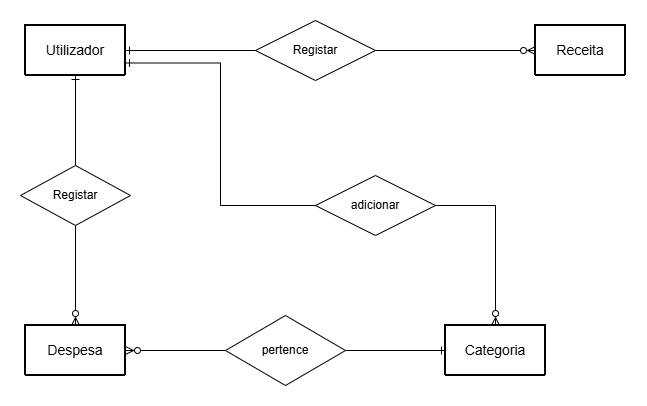

The diagram above was exported from draw.io. Its source (the exported page's mxGraphModel, read from the mxfile embedded in the PNG):
<mxGraphModel dx="778" dy="501" grid="1" gridSize="10" guides="1" tooltips="1" connect="1" arrows="1" fold="1" page="1" pageScale="1" pageWidth="850" pageHeight="1100" math="0" shadow="0">
  <root>
    <mxCell id="0" />
    <mxCell id="1" parent="0" />
    <mxCell id="9f95JyXk0gjla0aqNjyA-10" edge="1" parent="1" source="tdTGIRI9Z3aCAKjmWbYS-3" style="edgeStyle=orthogonalEdgeStyle;rounded=0;orthogonalLoop=1;jettySize=auto;html=1;exitX=1;exitY=0.5;exitDx=0;exitDy=0;entryX=0;entryY=0.5;entryDx=0;entryDy=0;endArrow=ERzeroToMany;endFill=0;" target="9f95JyXk0gjla0aqNjyA-7">
      <mxGeometry relative="1" as="geometry" />
    </mxCell>
    <mxCell id="9f95JyXk0gjla0aqNjyA-11" edge="1" parent="1" source="tdTGIRI9Z3aCAKjmWbYS-3" style="edgeStyle=orthogonalEdgeStyle;rounded=0;orthogonalLoop=1;jettySize=auto;html=1;exitX=0;exitY=0.5;exitDx=0;exitDy=0;entryX=1;entryY=0.5;entryDx=0;entryDy=0;endArrow=ERone;endFill=0;" target="9f95JyXk0gjla0aqNjyA-2">
      <mxGeometry relative="1" as="geometry" />
    </mxCell>
    <mxCell id="tdTGIRI9Z3aCAKjmWbYS-3" parent="1" style="shape=rhombus;perimeter=rhombusPerimeter;whiteSpace=wrap;html=1;align=center;" value="Registar" vertex="1">
      <mxGeometry height="60" width="120" x="280" y="75" as="geometry" />
    </mxCell>
    <mxCell id="9f95JyXk0gjla0aqNjyA-2" collapsed="1" parent="1" style="swimlane;childLayout=stackLayout;horizontal=1;startSize=50;horizontalStack=0;rounded=1;fontSize=14;fontStyle=0;strokeWidth=2;resizeParent=0;resizeLast=1;shadow=0;dashed=0;align=center;arcSize=4;whiteSpace=wrap;html=1;" value="Utilizador" vertex="1">
      <mxGeometry height="50" width="100" x="50" y="80" as="geometry">
        <mxRectangle height="100" width="160" x="20" y="200" as="alternateBounds" />
      </mxGeometry>
    </mxCell>
    <mxCell id="9f95JyXk0gjla0aqNjyA-3" parent="9f95JyXk0gjla0aqNjyA-2" style="align=left;strokeColor=none;fillColor=none;spacingLeft=4;spacingRight=4;fontSize=12;verticalAlign=top;resizable=0;rotatable=0;part=1;html=1;whiteSpace=wrap;" value="id&lt;div&gt;nome&lt;/div&gt;&lt;div&gt;email&lt;/div&gt;&lt;div&gt;&lt;br&gt;&lt;/div&gt;" vertex="1">
      <mxGeometry height="50" width="160" y="50" as="geometry" />
    </mxCell>
    <mxCell id="9f95JyXk0gjla0aqNjyA-7" collapsed="1" parent="1" style="swimlane;childLayout=stackLayout;horizontal=1;startSize=50;horizontalStack=0;rounded=1;fontSize=14;fontStyle=0;strokeWidth=2;resizeParent=0;resizeLast=1;shadow=0;dashed=0;align=center;arcSize=4;whiteSpace=wrap;html=1;" value="Receita" vertex="1">
      <mxGeometry height="50" width="90" x="560" y="80" as="geometry">
        <mxRectangle height="120" width="160" x="560" y="80" as="alternateBounds" />
      </mxGeometry>
    </mxCell>
    <mxCell id="9f95JyXk0gjla0aqNjyA-8" parent="9f95JyXk0gjla0aqNjyA-7" style="align=left;strokeColor=none;fillColor=none;spacingLeft=4;spacingRight=4;fontSize=12;verticalAlign=top;resizable=0;rotatable=0;part=1;html=1;whiteSpace=wrap;" value="id&lt;div&gt;valor&lt;/div&gt;&lt;div&gt;data&lt;/div&gt;&lt;div&gt;descricao&lt;/div&gt;&lt;div&gt;&lt;br&gt;&lt;/div&gt;" vertex="1">
      <mxGeometry height="70" width="160" y="50" as="geometry" />
    </mxCell>
    <mxCell id="9f95JyXk0gjla0aqNjyA-12" collapsed="1" parent="1" style="swimlane;childLayout=stackLayout;horizontal=1;startSize=50;horizontalStack=0;rounded=1;fontSize=14;fontStyle=0;strokeWidth=2;resizeParent=0;resizeLast=1;shadow=0;dashed=0;align=center;arcSize=4;whiteSpace=wrap;html=1;" value="Despesa" vertex="1">
      <mxGeometry height="50" width="100" x="50" y="380" as="geometry">
        <mxRectangle height="120" width="160" x="20" y="330" as="alternateBounds" />
      </mxGeometry>
    </mxCell>
    <mxCell id="9f95JyXk0gjla0aqNjyA-14" parent="9f95JyXk0gjla0aqNjyA-12" style="align=left;strokeColor=none;fillColor=none;spacingLeft=4;spacingRight=4;fontSize=12;verticalAlign=top;resizable=0;rotatable=0;part=1;html=1;whiteSpace=wrap;" value="id&lt;div&gt;valor&lt;/div&gt;&lt;div&gt;data&lt;/div&gt;&lt;div&gt;descricao&lt;/div&gt;&lt;div&gt;&lt;br&gt;&lt;/div&gt;" vertex="1">
      <mxGeometry height="70" width="160" y="50" as="geometry" />
    </mxCell>
    <mxCell id="9f95JyXk0gjla0aqNjyA-20" edge="1" parent="1" source="9f95JyXk0gjla0aqNjyA-19" style="edgeStyle=orthogonalEdgeStyle;rounded=0;orthogonalLoop=1;jettySize=auto;html=1;exitX=0.5;exitY=0;exitDx=0;exitDy=0;entryX=0.5;entryY=1;entryDx=0;entryDy=0;endArrow=ERone;endFill=0;" target="9f95JyXk0gjla0aqNjyA-2">
      <mxGeometry relative="1" as="geometry" />
    </mxCell>
    <mxCell id="9f95JyXk0gjla0aqNjyA-21" edge="1" parent="1" source="9f95JyXk0gjla0aqNjyA-19" style="edgeStyle=orthogonalEdgeStyle;rounded=0;orthogonalLoop=1;jettySize=auto;html=1;exitX=0.5;exitY=1;exitDx=0;exitDy=0;entryX=0.5;entryY=0;entryDx=0;entryDy=0;endArrow=ERzeroToMany;endFill=0;" target="9f95JyXk0gjla0aqNjyA-12">
      <mxGeometry relative="1" as="geometry" />
    </mxCell>
    <mxCell id="9f95JyXk0gjla0aqNjyA-19" parent="1" style="shape=rhombus;perimeter=rhombusPerimeter;whiteSpace=wrap;html=1;align=center;" value="Registar" vertex="1">
      <mxGeometry height="60" width="110" x="45" y="220" as="geometry" />
    </mxCell>
    <mxCell id="9f95JyXk0gjla0aqNjyA-23" collapsed="1" parent="1" style="swimlane;childLayout=stackLayout;horizontal=1;startSize=50;horizontalStack=0;rounded=1;fontSize=14;fontStyle=0;strokeWidth=2;resizeParent=0;resizeLast=1;shadow=0;dashed=0;align=center;arcSize=4;whiteSpace=wrap;html=1;" value="Categoria" vertex="1">
      <mxGeometry height="50" width="100" x="470" y="380" as="geometry">
        <mxRectangle height="90" width="160" x="470" y="380" as="alternateBounds" />
      </mxGeometry>
    </mxCell>
    <mxCell id="9f95JyXk0gjla0aqNjyA-24" parent="9f95JyXk0gjla0aqNjyA-23" style="align=left;strokeColor=none;fillColor=none;spacingLeft=4;spacingRight=4;fontSize=12;verticalAlign=top;resizable=0;rotatable=0;part=1;html=1;whiteSpace=wrap;" value="id&lt;div&gt;nome&lt;/div&gt;" vertex="1">
      <mxGeometry height="40" width="160" y="50" as="geometry" />
    </mxCell>
    <mxCell id="9f95JyXk0gjla0aqNjyA-28" edge="1" parent="1" source="9f95JyXk0gjla0aqNjyA-25" style="edgeStyle=orthogonalEdgeStyle;rounded=0;orthogonalLoop=1;jettySize=auto;html=1;exitX=1;exitY=0.5;exitDx=0;exitDy=0;entryX=0;entryY=0.5;entryDx=0;entryDy=0;endArrow=ERone;endFill=0;" target="9f95JyXk0gjla0aqNjyA-23">
      <mxGeometry relative="1" as="geometry" />
    </mxCell>
    <mxCell id="7aJ2c94XVDftHYSNk8Tn-1" edge="1" parent="1" source="9f95JyXk0gjla0aqNjyA-25" style="edgeStyle=orthogonalEdgeStyle;rounded=0;orthogonalLoop=1;jettySize=auto;html=1;exitX=0;exitY=0.5;exitDx=0;exitDy=0;entryX=1;entryY=0.5;entryDx=0;entryDy=0;endArrow=ERzeroToMany;endFill=0;" target="9f95JyXk0gjla0aqNjyA-12">
      <mxGeometry relative="1" as="geometry" />
    </mxCell>
    <mxCell id="9f95JyXk0gjla0aqNjyA-25" parent="1" style="shape=rhombus;perimeter=rhombusPerimeter;whiteSpace=wrap;html=1;align=center;" value="pertence" vertex="1">
      <mxGeometry height="70" width="120" x="250" y="370" as="geometry" />
    </mxCell>
    <mxCell id="9f95JyXk0gjla0aqNjyA-32" edge="1" parent="1" source="9f95JyXk0gjla0aqNjyA-31" style="edgeStyle=orthogonalEdgeStyle;rounded=0;orthogonalLoop=1;jettySize=auto;html=1;exitX=1;exitY=0.5;exitDx=0;exitDy=0;entryX=0.5;entryY=0;entryDx=0;entryDy=0;endArrow=ERzeroToMany;endFill=0;" target="9f95JyXk0gjla0aqNjyA-23">
      <mxGeometry relative="1" as="geometry" />
    </mxCell>
    <mxCell id="9f95JyXk0gjla0aqNjyA-33" edge="1" parent="1" source="9f95JyXk0gjla0aqNjyA-31" style="edgeStyle=orthogonalEdgeStyle;rounded=0;orthogonalLoop=1;jettySize=auto;html=1;exitX=0;exitY=0.5;exitDx=0;exitDy=0;entryX=1;entryY=0.75;entryDx=0;entryDy=0;endArrow=ERone;endFill=0;" target="9f95JyXk0gjla0aqNjyA-2">
      <mxGeometry relative="1" as="geometry" />
    </mxCell>
    <mxCell id="9f95JyXk0gjla0aqNjyA-31" parent="1" style="shape=rhombus;perimeter=rhombusPerimeter;whiteSpace=wrap;html=1;align=center;" value="adicionar" vertex="1">
      <mxGeometry height="60" width="120" x="340" y="230" as="geometry" />
    </mxCell>
  </root>
</mxGraphModel>